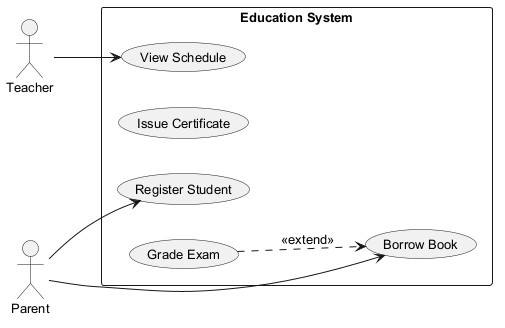

The diagram above was rendered by PlantUML. Its source (embedded in the PNG):
@startuml
skinparam backgroundColor #FFFFFF
skinparam classBackgroundColor #F3E5F5
skinparam classBorderColor #6A1B9A
skinparam defaultFontSize 13
left to right direction
actor "Teacher" as T
actor "Parent" as P
rectangle "Education System" {
  usecase "View Schedule" as UC_ViewSchedule
  usecase "Issue Certificate" as UC_IssueCertificate
  usecase "Borrow Book" as UC_BorrowBook
  usecase "Register Student" as UC_RegisterStudent
  usecase "Grade Exam" as UC_GradeExam
}
T --> UC_ViewSchedule
P --> UC_BorrowBook
P --> UC_RegisterStudent
UC_GradeExam ..> UC_BorrowBook : <<extend>>
@enduml